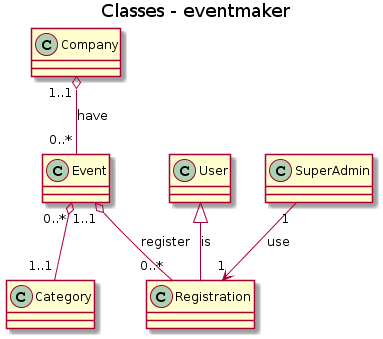

The diagram above was rendered by PlantUML. Its source (embedded in the PNG):
@startuml
title Classes - eventmaker

Company "1..1" o-- "0..*" Event : have
Event "1..1" o-- "0..*" Registration : register
User <|-- Registration : is
Event "0..*" o-- "1..1" Category
SuperAdmin "1" --> "1" Registration : use

class Company {
}

class User {
    
}

class Event {
    
}

class Category {

}

class Registration {

}

class SuperAdmin {
    
}
@enduml